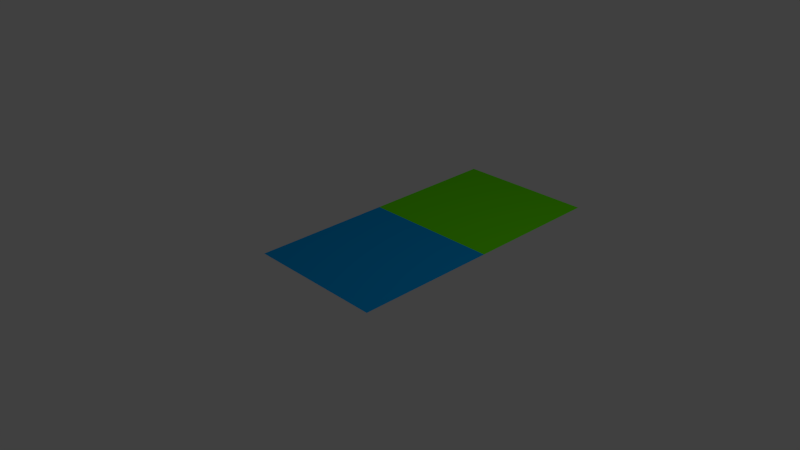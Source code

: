 # Source: OBJexportTest_orginal.blend  (saved by Blender 2.67.1; exported with 4.5.12 LTS)
import bpy
from mathutils import Matrix  # noqa: F401  (used for matrix-valued properties, if any)

bpy.ops.wm.read_factory_settings(use_empty=True)
scene = bpy.context.scene
scene.name = 'Scene'

# ---- collections
col_collection_1 = bpy.data.collections.new('Collection 1'); scene.collection.children.link(col_collection_1)

# ---- materials (node trees are filled in below, after node groups)
mat_material = bpy.data.materials.new('Material')
mat_material.alpha_threshold = 0.0
mat_material.use_transparent_shadow = False
mat_material.diffuse_color = (0.0, 0.3374, 0.8, 1.0)
mat_material.roughness = 0.5
mat_material.line_color = (0.0, 0.0, 0.0, 1.0)
mat_material_001 = bpy.data.materials.new('Material.001')
mat_material_001.alpha_threshold = 0.0
mat_material_001.use_transparent_shadow = False
mat_material_001.diffuse_color = (0.1364, 0.8, 0.0, 1.0)
mat_material_001.roughness = 0.5
mat_material_001.line_color = (0.0, 0.0, 0.0, 1.0)

# ---- material node trees

# ---- world
world_world = bpy.data.worlds.new('World'); scene.world = world_world
world_world.color = (0.05088, 0.05088, 0.05088)
world_world.use_sun_shadow = False
world_world.sun_shadow_jitter_overblur = 0.0
world_world.cycles.sampling_method = 'MANUAL'
world_world.cycles.sample_map_resolution = 256

# ---- cameras
cam_camera = bpy.data.cameras.new('Camera')
cam_camera.clip_end = 100.0
cam_camera.lens = 35.0
cam_camera.sensor_width = 32.0
cam_camera.sensor_height = 18.0
cam_camera.ortho_scale = 7.314
cam_camera.dof.focus_distance = 0.0
cam_camera.dof.aperture_fstop = 128.0

# ---- lights
light_lamp = bpy.data.lights.new('Lamp', 'POINT')
light_lamp.transmission_factor = 0.0
light_lamp.cutoff_distance = 30.0
light_lamp.energy = 100.0
light_lamp.shadow_buffer_clip_start = 1.001
light_lamp.shadow_soft_size = 0.1
light_lamp.shadow_maximum_resolution = 0.006
light_lamp.use_absolute_resolution = True
light_lamp.cycles.use_multiple_importance_sampling = False

# ---- meshes
me_plane = bpy.data.meshes.new('Plane')
me_plane.from_pydata([(1.0, -1.0, 0.0), (-1.0, -1.0, 0.0), (1.0, 1.0, 0.0), (-1.0, 1.0, 0.0), (1.0, 3.0, 0.0), (-1.0, 3.0, 0.0)], [], [(1, 0, 2, 3), (3, 2, 4, 5)])
me_plane.polygons.foreach_set('material_index', [0, 1])
_uv = me_plane.uv_layers.new(name='UV coord')
_uv.uv.foreach_set('vector', [0.5, 0.9999, 7.078e-05, 0.9999, 7.073e-05, 0.5, 0.5, 0.5, 0.5, 0.5, 7.073e-05, 0.5, 7.07e-05, 7.07e-05, 0.5, 7.07e-05])
me_plane.materials.append(mat_material)
me_plane.materials.append(mat_material_001)
me_plane.use_remesh_preserve_volume = False
me_plane.use_remesh_preserve_attributes = False
me_plane.use_mirror_vertex_groups = False
me_plane.update()

# ---- objects
ob_plane = bpy.data.objects.new('Plane', me_plane)
ob_lamp = bpy.data.objects.new('Lamp', light_lamp)
ob_camera = bpy.data.objects.new('Camera', cam_camera)

# ---- transforms, parenting, visibility, modifiers, constraints
ob_plane.location = (0.0, 0.0, 0.0)
ob_plane.lineart.crease_threshold = 0.0
ob_lamp.location = (4.076, 1.005, 5.904)
ob_lamp.rotation_euler = (0.6503, 0.05522, 1.866)
ob_lamp.lock_rotations_4d = False
ob_lamp.empty_display_type = 'ARROWS'
ob_lamp.color = (0.0, 0.0, 0.0, 0.0)
ob_lamp.lineart.crease_threshold = 0.0
ob_camera.location = (7.481, -6.508, 5.344)
ob_camera.rotation_euler = (1.109, 0.01082, 0.8149)
ob_camera.lock_rotations_4d = False
ob_camera.empty_display_type = 'ARROWS'
ob_camera.color = (0.0, 0.0, 0.0, 0.0)
ob_camera.display_type = 'WIRE'
ob_camera.lineart.crease_threshold = 0.0

# ---- collection membership
col_collection_1.objects.link(ob_plane)
col_collection_1.objects.link(ob_lamp)
col_collection_1.objects.link(ob_camera)

# ---- scene / render settings (as saved in the file)
scene.camera = ob_camera
scene.frame_start = 1; scene.frame_end = 250; scene.frame_set(1)
scene.render.engine = 'BLENDER_EEVEE_NEXT'
scene.render.image_settings.color_mode = 'RGB'
scene.render.image_settings.compression = 90
scene.render.resolution_percentage = 50
scene.render.dither_intensity = 0.0
scene.cycles.use_denoising = False
scene.cycles.samples = 10
scene.cycles.sampling_pattern = 'TABULATED_SOBOL'
scene.cycles.light_sampling_threshold = 0.0
scene.cycles.use_adaptive_sampling = False
scene.cycles.use_light_tree = False
scene.cycles.blur_glossy = 0.0
scene.cycles.volume_bounces = 1
scene.cycles.pixel_filter_type = 'GAUSSIAN'
scene.cycles.sample_clamp_indirect = 0.0
scene.view_settings.view_transform = 'Standard'
bpy.context.view_layer.update()
